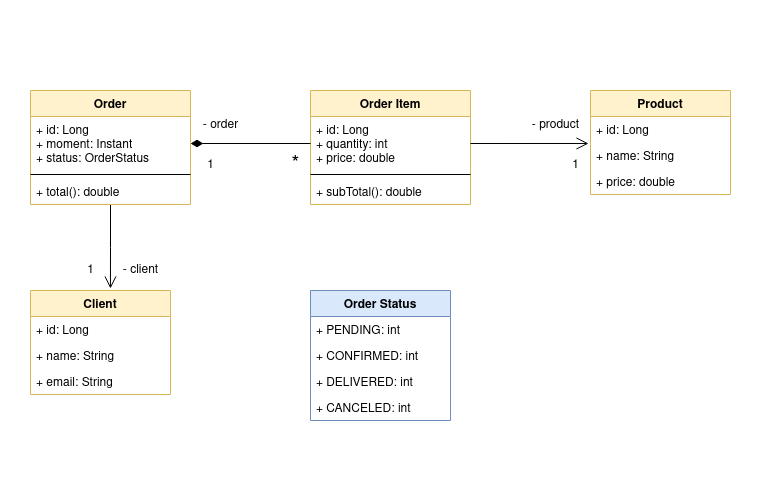

The diagram above was exported from draw.io. Its source (the exported page's mxGraphModel, read from the mxfile embedded in the PNG):
<mxGraphModel dx="1422" dy="745" grid="1" gridSize="10" guides="1" tooltips="1" connect="1" arrows="1" fold="1" page="1" pageScale="1" pageWidth="850" pageHeight="1100" background="#FFFFFF" math="0" shadow="0">
  <root>
    <mxCell id="0" />
    <mxCell id="1" parent="0" />
    <mxCell id="7kV5hwrWsbCWnCaTctFA-3" value="" style="rounded=0;whiteSpace=wrap;html=1;fontSize=12;strokeColor=none;" vertex="1" parent="1">
      <mxGeometry x="50" y="70" width="760" height="480" as="geometry" />
    </mxCell>
    <mxCell id="YFfJOcRrSLbCsmCWZGdB-31" style="edgeStyle=orthogonalEdgeStyle;rounded=0;orthogonalLoop=1;jettySize=auto;html=1;entryX=0.571;entryY=-0.019;entryDx=0;entryDy=0;entryPerimeter=0;endArrow=open;endFill=0;endSize=10;strokeWidth=1;" parent="1" source="YFfJOcRrSLbCsmCWZGdB-1" target="YFfJOcRrSLbCsmCWZGdB-13" edge="1">
      <mxGeometry relative="1" as="geometry" />
    </mxCell>
    <mxCell id="YFfJOcRrSLbCsmCWZGdB-1" value="Order" style="swimlane;fontStyle=1;align=center;verticalAlign=top;childLayout=stackLayout;horizontal=1;startSize=26;horizontalStack=0;resizeParent=1;resizeParentMax=0;resizeLast=0;collapsible=1;marginBottom=0;fillColor=#fff2cc;strokeColor=#d6b656;" parent="1" vertex="1">
      <mxGeometry x="80" y="160" width="160" height="114" as="geometry">
        <mxRectangle x="80" y="160" width="100" height="30" as="alternateBounds" />
      </mxGeometry>
    </mxCell>
    <mxCell id="YFfJOcRrSLbCsmCWZGdB-2" value="+ id: Long&#10;+ moment: Instant&#10;+ status: OrderStatus&#10;" style="text;strokeColor=none;fillColor=none;align=left;verticalAlign=top;spacingLeft=4;spacingRight=4;overflow=hidden;rotatable=0;points=[[0,0.5],[1,0.5]];portConstraint=eastwest;" parent="YFfJOcRrSLbCsmCWZGdB-1" vertex="1">
      <mxGeometry y="26" width="160" height="54" as="geometry" />
    </mxCell>
    <mxCell id="YFfJOcRrSLbCsmCWZGdB-3" value="" style="line;strokeWidth=1;fillColor=none;align=left;verticalAlign=middle;spacingTop=-1;spacingLeft=3;spacingRight=3;rotatable=0;labelPosition=right;points=[];portConstraint=eastwest;" parent="YFfJOcRrSLbCsmCWZGdB-1" vertex="1">
      <mxGeometry y="80" width="160" height="8" as="geometry" />
    </mxCell>
    <mxCell id="YFfJOcRrSLbCsmCWZGdB-4" value="+ total(): double" style="text;strokeColor=none;fillColor=none;align=left;verticalAlign=top;spacingLeft=4;spacingRight=4;overflow=hidden;rotatable=0;points=[[0,0.5],[1,0.5]];portConstraint=eastwest;" parent="YFfJOcRrSLbCsmCWZGdB-1" vertex="1">
      <mxGeometry y="88" width="160" height="26" as="geometry" />
    </mxCell>
    <mxCell id="YFfJOcRrSLbCsmCWZGdB-9" value="Product" style="swimlane;fontStyle=1;childLayout=stackLayout;horizontal=1;startSize=26;fillColor=#fff2cc;horizontalStack=0;resizeParent=1;resizeParentMax=0;resizeLast=0;collapsible=1;marginBottom=0;strokeColor=#d6b656;" parent="1" vertex="1">
      <mxGeometry x="640" y="160" width="140" height="104" as="geometry" />
    </mxCell>
    <mxCell id="YFfJOcRrSLbCsmCWZGdB-10" value="+ id: Long" style="text;strokeColor=none;fillColor=none;align=left;verticalAlign=top;spacingLeft=4;spacingRight=4;overflow=hidden;rotatable=0;points=[[0,0.5],[1,0.5]];portConstraint=eastwest;" parent="YFfJOcRrSLbCsmCWZGdB-9" vertex="1">
      <mxGeometry y="26" width="140" height="26" as="geometry" />
    </mxCell>
    <mxCell id="YFfJOcRrSLbCsmCWZGdB-11" value="+ name: String" style="text;strokeColor=none;fillColor=none;align=left;verticalAlign=top;spacingLeft=4;spacingRight=4;overflow=hidden;rotatable=0;points=[[0,0.5],[1,0.5]];portConstraint=eastwest;" parent="YFfJOcRrSLbCsmCWZGdB-9" vertex="1">
      <mxGeometry y="52" width="140" height="26" as="geometry" />
    </mxCell>
    <mxCell id="YFfJOcRrSLbCsmCWZGdB-12" value="+ price: double" style="text;strokeColor=none;fillColor=none;align=left;verticalAlign=top;spacingLeft=4;spacingRight=4;overflow=hidden;rotatable=0;points=[[0,0.5],[1,0.5]];portConstraint=eastwest;" parent="YFfJOcRrSLbCsmCWZGdB-9" vertex="1">
      <mxGeometry y="78" width="140" height="26" as="geometry" />
    </mxCell>
    <mxCell id="YFfJOcRrSLbCsmCWZGdB-13" value="Client" style="swimlane;fontStyle=1;childLayout=stackLayout;horizontal=1;startSize=26;fillColor=#fff2cc;horizontalStack=0;resizeParent=1;resizeParentMax=0;resizeLast=0;collapsible=1;marginBottom=0;strokeColor=#d6b656;" parent="1" vertex="1">
      <mxGeometry x="80" y="360" width="140" height="104" as="geometry" />
    </mxCell>
    <mxCell id="YFfJOcRrSLbCsmCWZGdB-14" value="+ id: Long" style="text;strokeColor=none;fillColor=none;align=left;verticalAlign=top;spacingLeft=4;spacingRight=4;overflow=hidden;rotatable=0;points=[[0,0.5],[1,0.5]];portConstraint=eastwest;" parent="YFfJOcRrSLbCsmCWZGdB-13" vertex="1">
      <mxGeometry y="26" width="140" height="26" as="geometry" />
    </mxCell>
    <mxCell id="YFfJOcRrSLbCsmCWZGdB-15" value="+ name: String" style="text;strokeColor=none;fillColor=none;align=left;verticalAlign=top;spacingLeft=4;spacingRight=4;overflow=hidden;rotatable=0;points=[[0,0.5],[1,0.5]];portConstraint=eastwest;" parent="YFfJOcRrSLbCsmCWZGdB-13" vertex="1">
      <mxGeometry y="52" width="140" height="26" as="geometry" />
    </mxCell>
    <mxCell id="YFfJOcRrSLbCsmCWZGdB-16" value="+ email: String" style="text;strokeColor=none;fillColor=none;align=left;verticalAlign=top;spacingLeft=4;spacingRight=4;overflow=hidden;rotatable=0;points=[[0,0.5],[1,0.5]];portConstraint=eastwest;" parent="YFfJOcRrSLbCsmCWZGdB-13" vertex="1">
      <mxGeometry y="78" width="140" height="26" as="geometry" />
    </mxCell>
    <mxCell id="YFfJOcRrSLbCsmCWZGdB-17" value="Order Status" style="swimlane;fontStyle=1;childLayout=stackLayout;horizontal=1;startSize=26;fillColor=#dae8fc;horizontalStack=0;resizeParent=1;resizeParentMax=0;resizeLast=0;collapsible=1;marginBottom=0;resizeHeight=0;strokeColor=#6c8ebf;" parent="1" vertex="1">
      <mxGeometry x="360" y="360" width="140" height="130" as="geometry" />
    </mxCell>
    <mxCell id="YFfJOcRrSLbCsmCWZGdB-18" value="+ PENDING: int" style="text;strokeColor=none;fillColor=none;align=left;verticalAlign=top;spacingLeft=4;spacingRight=4;overflow=hidden;rotatable=0;points=[[0,0.5],[1,0.5]];portConstraint=eastwest;" parent="YFfJOcRrSLbCsmCWZGdB-17" vertex="1">
      <mxGeometry y="26" width="140" height="26" as="geometry" />
    </mxCell>
    <mxCell id="YFfJOcRrSLbCsmCWZGdB-19" value="+ CONFIRMED: int" style="text;strokeColor=none;fillColor=none;align=left;verticalAlign=top;spacingLeft=4;spacingRight=4;overflow=hidden;rotatable=0;points=[[0,0.5],[1,0.5]];portConstraint=eastwest;" parent="YFfJOcRrSLbCsmCWZGdB-17" vertex="1">
      <mxGeometry y="52" width="140" height="26" as="geometry" />
    </mxCell>
    <mxCell id="YFfJOcRrSLbCsmCWZGdB-20" value="+ DELIVERED: int" style="text;strokeColor=none;fillColor=none;align=left;verticalAlign=top;spacingLeft=4;spacingRight=4;overflow=hidden;rotatable=0;points=[[0,0.5],[1,0.5]];portConstraint=eastwest;" parent="YFfJOcRrSLbCsmCWZGdB-17" vertex="1">
      <mxGeometry y="78" width="140" height="26" as="geometry" />
    </mxCell>
    <mxCell id="YFfJOcRrSLbCsmCWZGdB-25" value="+ CANCELED: int" style="text;strokeColor=none;fillColor=none;align=left;verticalAlign=top;spacingLeft=4;spacingRight=4;overflow=hidden;rotatable=0;points=[[0,0.5],[1,0.5]];portConstraint=eastwest;" parent="YFfJOcRrSLbCsmCWZGdB-17" vertex="1">
      <mxGeometry y="104" width="140" height="26" as="geometry" />
    </mxCell>
    <mxCell id="YFfJOcRrSLbCsmCWZGdB-21" value="Order Item" style="swimlane;fontStyle=1;align=center;verticalAlign=top;childLayout=stackLayout;horizontal=1;startSize=26;horizontalStack=0;resizeParent=1;resizeParentMax=0;resizeLast=0;collapsible=1;marginBottom=0;fillColor=#fff2cc;strokeColor=#d6b656;" parent="1" vertex="1">
      <mxGeometry x="360" y="160" width="160" height="114" as="geometry">
        <mxRectangle x="80" y="160" width="100" height="30" as="alternateBounds" />
      </mxGeometry>
    </mxCell>
    <mxCell id="YFfJOcRrSLbCsmCWZGdB-22" value="+ id: Long&#10;+ quantity: int&#10;+ price: double" style="text;strokeColor=none;fillColor=none;align=left;verticalAlign=top;spacingLeft=4;spacingRight=4;overflow=hidden;rotatable=0;points=[[0,0.5],[1,0.5]];portConstraint=eastwest;" parent="YFfJOcRrSLbCsmCWZGdB-21" vertex="1">
      <mxGeometry y="26" width="160" height="54" as="geometry" />
    </mxCell>
    <mxCell id="YFfJOcRrSLbCsmCWZGdB-23" value="" style="line;strokeWidth=1;fillColor=none;align=left;verticalAlign=middle;spacingTop=-1;spacingLeft=3;spacingRight=3;rotatable=0;labelPosition=right;points=[];portConstraint=eastwest;" parent="YFfJOcRrSLbCsmCWZGdB-21" vertex="1">
      <mxGeometry y="80" width="160" height="8" as="geometry" />
    </mxCell>
    <mxCell id="YFfJOcRrSLbCsmCWZGdB-24" value="+ subTotal(): double" style="text;strokeColor=none;fillColor=none;align=left;verticalAlign=top;spacingLeft=4;spacingRight=4;overflow=hidden;rotatable=0;points=[[0,0.5],[1,0.5]];portConstraint=eastwest;" parent="YFfJOcRrSLbCsmCWZGdB-21" vertex="1">
      <mxGeometry y="88" width="160" height="26" as="geometry" />
    </mxCell>
    <mxCell id="YFfJOcRrSLbCsmCWZGdB-27" style="edgeStyle=orthogonalEdgeStyle;rounded=0;orthogonalLoop=1;jettySize=auto;html=1;endArrow=diamondThin;endFill=1;strokeWidth=1;endSize=10;" parent="1" source="YFfJOcRrSLbCsmCWZGdB-22" target="YFfJOcRrSLbCsmCWZGdB-2" edge="1">
      <mxGeometry relative="1" as="geometry" />
    </mxCell>
    <mxCell id="YFfJOcRrSLbCsmCWZGdB-36" style="edgeStyle=none;rounded=0;orthogonalLoop=1;jettySize=auto;html=1;entryX=-0.014;entryY=0.038;entryDx=0;entryDy=0;entryPerimeter=0;endArrow=open;endFill=0;endSize=10;strokeWidth=1;" parent="1" source="YFfJOcRrSLbCsmCWZGdB-22" target="YFfJOcRrSLbCsmCWZGdB-11" edge="1">
      <mxGeometry relative="1" as="geometry" />
    </mxCell>
    <mxCell id="YFfJOcRrSLbCsmCWZGdB-37" value="1" style="text;html=1;align=center;verticalAlign=middle;resizable=0;points=[];autosize=1;strokeColor=none;fillColor=none;" parent="1" vertex="1">
      <mxGeometry x="610" y="220" width="30" height="30" as="geometry" />
    </mxCell>
    <mxCell id="YFfJOcRrSLbCsmCWZGdB-38" value="- product" style="text;html=1;align=center;verticalAlign=middle;resizable=0;points=[];autosize=1;strokeColor=none;fillColor=none;" parent="1" vertex="1">
      <mxGeometry x="570" y="180" width="70" height="30" as="geometry" />
    </mxCell>
    <mxCell id="YFfJOcRrSLbCsmCWZGdB-39" value="&lt;div&gt;- order&lt;/div&gt;" style="text;html=1;align=center;verticalAlign=middle;resizable=0;points=[];autosize=1;strokeColor=none;fillColor=none;" parent="1" vertex="1">
      <mxGeometry x="240" y="180" width="60" height="30" as="geometry" />
    </mxCell>
    <mxCell id="YFfJOcRrSLbCsmCWZGdB-40" value="&lt;div&gt;1&lt;/div&gt;" style="text;html=1;align=center;verticalAlign=middle;resizable=0;points=[];autosize=1;strokeColor=none;fillColor=none;" parent="1" vertex="1">
      <mxGeometry x="245" y="220" width="30" height="30" as="geometry" />
    </mxCell>
    <mxCell id="YFfJOcRrSLbCsmCWZGdB-41" value="*" style="text;html=1;align=center;verticalAlign=middle;resizable=0;points=[];autosize=1;strokeColor=none;fillColor=none;fontSize=20;" parent="1" vertex="1">
      <mxGeometry x="330" y="215" width="30" height="40" as="geometry" />
    </mxCell>
    <mxCell id="YFfJOcRrSLbCsmCWZGdB-42" value="1" style="text;html=1;align=center;verticalAlign=middle;resizable=0;points=[];autosize=1;strokeColor=none;fillColor=none;fontSize=12;" parent="1" vertex="1">
      <mxGeometry x="125" y="325" width="30" height="30" as="geometry" />
    </mxCell>
    <mxCell id="YFfJOcRrSLbCsmCWZGdB-43" value="- client" style="text;html=1;align=center;verticalAlign=middle;resizable=0;points=[];autosize=1;strokeColor=none;fillColor=none;fontSize=12;" parent="1" vertex="1">
      <mxGeometry x="160" y="325" width="60" height="30" as="geometry" />
    </mxCell>
  </root>
</mxGraphModel>